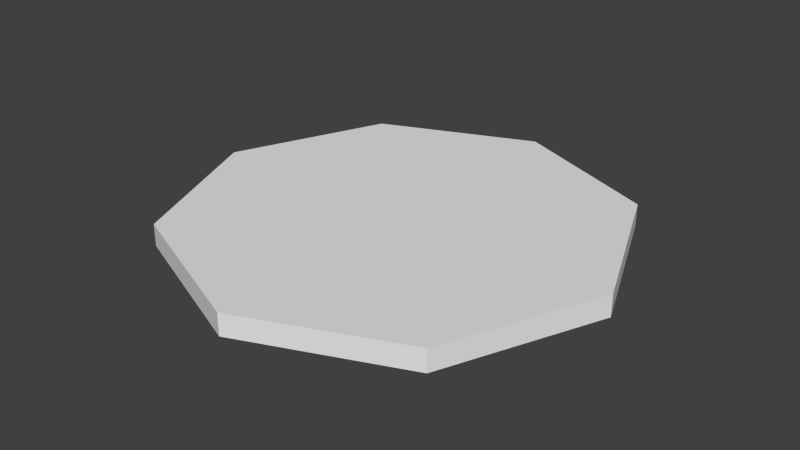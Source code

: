# Source: bodenplatte.blend  (saved by Blender 2.68.0; exported with 4.5.12 LTS)
import bpy
from mathutils import Matrix  # noqa: F401  (used for matrix-valued properties, if any)

bpy.ops.wm.read_factory_settings(use_empty=True)
scene = bpy.context.scene
scene.name = 'Scene'

# ---- collections
col_collection_1 = bpy.data.collections.new('Collection 1'); scene.collection.children.link(col_collection_1)

# ---- world
world_world = bpy.data.worlds.new('World'); scene.world = world_world
world_world.color = (0.05088, 0.05088, 0.05088)
world_world.use_sun_shadow = False
world_world.sun_shadow_jitter_overblur = 0.0
world_world.cycles.sampling_method = 'MANUAL'
world_world.cycles.sample_map_resolution = 256

# ---- meshes
me_cylinder = bpy.data.meshes.new('Cylinder')
me_cylinder.from_pydata([(0.0, 1.0, 9.0), (0.0, 1.0, 11.0), (0.7071, 0.7071, 9.0), (0.7071, 0.7071, 11.0), (1.0, -4.371e-08, 9.0), (1.0, -4.371e-08, 11.0), (0.7071, -0.7071, 9.0), (0.7071, -0.7071, 11.0), (-8.742e-08, -1.0, 9.0), (-8.742e-08, -1.0, 11.0), (-0.7071, -0.7071, 9.0), (-0.7071, -0.7071, 11.0), (-1.0, 1.192e-08, 9.0), (-1.0, 1.192e-08, 11.0), (-0.7071, 0.7071, 9.0), (-0.7071, 0.7071, 11.0)], [], [(0, 1, 3, 2), (2, 3, 5, 4), (4, 5, 7, 6), (6, 7, 9, 8), (8, 9, 11, 10), (10, 11, 13, 12), (3, 1, 15, 13, 11, 9, 7, 5), (14, 15, 1, 0), (12, 13, 15, 14), (0, 2, 4, 6, 8, 10, 12, 14)])
me_cylinder.use_remesh_preserve_volume = False
me_cylinder.use_remesh_preserve_attributes = False
me_cylinder.use_mirror_vertex_groups = False
me_cylinder.update()

# ---- objects
ob_cylinder = bpy.data.objects.new('Cylinder', me_cylinder)

# ---- transforms, parenting, visibility, modifiers, constraints
ob_cylinder.location = (0.0, 0.0, 0.0)
ob_cylinder.scale = (0.5, 0.5, 0.025)
ob_cylinder.lineart.crease_threshold = 0.0

# ---- collection membership
col_collection_1.objects.link(ob_cylinder)

# ---- scene / render settings (as saved in the file)
scene.frame_start = 1; scene.frame_end = 250; scene.frame_set(1)
scene.render.engine = 'BLENDER_EEVEE_NEXT'
scene.render.image_settings.color_mode = 'RGB'
scene.render.image_settings.compression = 90
scene.render.resolution_percentage = 50
scene.render.dither_intensity = 0.0
scene.cycles.use_denoising = False
scene.cycles.samples = 10
scene.cycles.sampling_pattern = 'TABULATED_SOBOL'
scene.cycles.light_sampling_threshold = 0.0
scene.cycles.use_adaptive_sampling = False
scene.cycles.use_light_tree = False
scene.cycles.blur_glossy = 0.0
scene.cycles.volume_bounces = 1
scene.cycles.pixel_filter_type = 'GAUSSIAN'
scene.cycles.sample_clamp_indirect = 0.0
scene.view_settings.view_transform = 'Standard'
bpy.context.view_layer.update()

# ---- added for rendering (the .blend has no active camera and no usable light): camera, sun
cam_auto = bpy.data.cameras.new('AutoCamera')
cam_auto.lens = 50.0
cam_auto.sensor_width = 36.0
cam_auto.clip_end = 1000.0
ob_auto_camera = bpy.data.objects.new('AutoCamera', cam_auto)
scene.collection.objects.link(ob_auto_camera)
ob_auto_camera.location = (1.30928, -1.57114, 1.29743)
ob_auto_camera.rotation_euler = (1.09748, -7.21219e-08, 0.694738)
scene.camera = ob_auto_camera
light_auto_sun = bpy.data.lights.new('AutoSun', 'SUN')
light_auto_sun.energy = 3.0
light_auto_sun.angle = 0.0523599
ob_auto_sun = bpy.data.objects.new('AutoSun', light_auto_sun)
scene.collection.objects.link(ob_auto_sun)
ob_auto_sun.rotation_euler = (0.872665, 0.174533, 0.523599)
bpy.context.view_layer.update()
